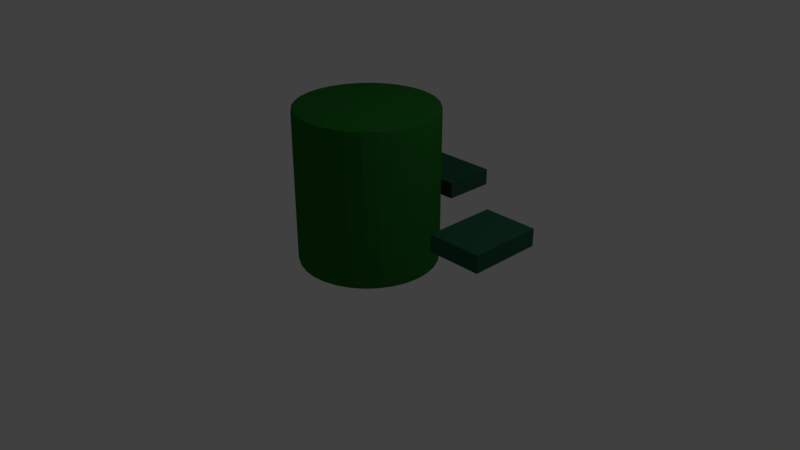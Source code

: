 # Source: Cylinder1.blend  (saved by Blender 2.79.0; exported with 4.5.12 LTS)
import bpy
from mathutils import Matrix  # noqa: F401  (used for matrix-valued properties, if any)

bpy.ops.wm.read_factory_settings(use_empty=True)
scene = bpy.context.scene
scene.name = 'Scene'

# ---- collections
col_collection_1 = bpy.data.collections.new('Collection 1'); scene.collection.children.link(col_collection_1)

# ---- materials (node trees are filled in below, after node groups)
mat_attack = bpy.data.materials.new('Attack')
mat_attack.alpha_threshold = 0.0
mat_attack.use_transparent_shadow = False
mat_attack.diffuse_color = (0.02088, 0.09463, 0.05266, 1.0)
mat_attack.roughness = 0.5
mat_cylinder = bpy.data.materials.new('Cylinder')
mat_cylinder.alpha_threshold = 0.0
mat_cylinder.use_transparent_shadow = False
mat_cylinder.diffuse_color = (0.01586, 0.1473, 0.019, 1.0)
mat_cylinder.roughness = 0.5

# ---- material node trees

# ---- world
world_world = bpy.data.worlds.new('World'); scene.world = world_world
world_world.color = (0.05088, 0.05088, 0.05088)
world_world.use_sun_shadow = False
world_world.sun_shadow_jitter_overblur = 0.0
world_world.cycles.sampling_method = 'MANUAL'

# ---- cameras
cam_camera = bpy.data.cameras.new('Camera')
cam_camera.clip_end = 100.0
cam_camera.lens = 35.0
cam_camera.sensor_width = 32.0
cam_camera.sensor_height = 18.0
cam_camera.ortho_scale = 7.314
cam_camera.dof.focus_distance = 0.0
cam_camera.dof.aperture_fstop = 128.0

# ---- lights
light_lamp = bpy.data.lights.new('Lamp', 'POINT')
light_lamp.transmission_factor = 0.0
light_lamp.cutoff_distance = 30.0
light_lamp.energy = 100.0
light_lamp.shadow_buffer_clip_start = 1.001
light_lamp.shadow_soft_size = 0.1
light_lamp.shadow_maximum_resolution = 0.006
light_lamp.use_absolute_resolution = True

# ---- meshes
me_cylinder_004 = bpy.data.meshes.new('Cylinder.004')
me_cylinder_004.from_pydata([(1.595, 0.4102, 0.8375), (1.595, 0.4102, 1.052), (2.273, 0.4102, 0.8375), (2.273, 0.4102, 1.052), (1.595, -0.5039, 0.8375), (1.595, -0.5039, 1.052), (2.273, -0.5039, 0.8375), (2.273, -0.5039, 1.052)], [], [(0, 1, 3, 2), (2, 3, 7, 6), (6, 7, 5, 4), (4, 5, 1, 0), (2, 6, 4, 0), (7, 3, 1, 5)])
me_cylinder_004.materials.append(mat_attack)
me_cylinder_004.use_remesh_preserve_volume = False
me_cylinder_004.use_remesh_preserve_attributes = False
me_cylinder_004.use_mirror_vertex_groups = False
me_cylinder_004.update()
me_cylinder_003 = bpy.data.meshes.new('Cylinder.003')
me_cylinder_003.from_pydata([(-2.335, 0.4102, 0.8375), (-2.335, 0.4102, 1.052), (-1.658, 0.4102, 0.8375), (-1.658, 0.4102, 1.052), (-2.335, -0.5039, 0.8375), (-2.335, -0.5039, 1.052), (-1.658, -0.5039, 0.8375), (-1.658, -0.5039, 1.052)], [], [(0, 1, 3, 2), (2, 3, 7, 6), (6, 7, 5, 4), (4, 5, 1, 0), (2, 6, 4, 0), (7, 3, 1, 5)])
me_cylinder_003.materials.append(mat_attack)
me_cylinder_003.use_remesh_preserve_volume = False
me_cylinder_003.use_remesh_preserve_attributes = False
me_cylinder_003.use_mirror_vertex_groups = False
me_cylinder_003.update()
me_cylinder_002 = bpy.data.meshes.new('Cylinder.002')
me_cylinder_002.from_pydata([(-0.4571, 1.4, 0.8375), (-0.4571, 1.4, 1.052), (-0.4571, 2.078, 0.8375), (-0.4571, 2.078, 1.052), (0.4571, 1.4, 0.8375), (0.4571, 1.4, 1.052), (0.4571, 2.078, 0.8375), (0.4571, 2.078, 1.052)], [], [(0, 1, 3, 2), (2, 3, 7, 6), (6, 7, 5, 4), (4, 5, 1, 0), (2, 6, 4, 0), (7, 3, 1, 5)])
me_cylinder_002.materials.append(mat_attack)
me_cylinder_002.use_remesh_preserve_volume = False
me_cylinder_002.use_remesh_preserve_attributes = False
me_cylinder_002.use_mirror_vertex_groups = False
me_cylinder_002.update()
me_cylinder_001 = bpy.data.meshes.new('Cylinder.001')
me_cylinder_001.from_pydata([(0.0, 0.9524, 0.002259), (0.0, 0.9464, 2.002), (0.6735, 0.6735, 0.002259), (0.6692, 0.6692, 2.002), (0.9524, -4.294e-08, 0.002259), (0.9464, -4.285e-08, 2.002), (0.6735, -0.6735, 0.002259), (0.6692, -0.6692, 2.002), (-8.359e-08, -0.9524, 0.002259), (-8.31e-08, -0.9464, 2.002), (-0.6735, -0.6735, 0.002259), (-0.6692, -0.6692, 2.002), (-0.9524, 1.192e-08, 0.002259), (-0.9464, 1.192e-08, 2.002), (-0.6735, 0.6735, 0.002259), (-0.6692, 0.6692, 2.002), (0.0, 1.0, 1.968), (0.7071, 0.7071, 1.968), (1.0, -4.371e-08, 1.968), (0.7071, -0.7071, 1.968), (-8.742e-08, -1.0, 1.968), (-0.7071, -0.7071, 1.968), (-1.0, 1.192e-08, 1.968), (-0.7071, 0.7071, 1.968), (0.7071, 0.7071, 0.02835), (1.0, -4.371e-08, 0.02835), (0.7071, -0.7071, 0.02835), (-8.742e-08, -1.0, 0.02835), (-0.7071, -0.7071, 0.02835), (-1.0, 1.192e-08, 0.02835), (-0.7071, 0.7071, 0.02835), (0.0, 1.0, 0.02835), (0.7071, 0.7071, 2.002), (0.0, 1.0, 2.002), (1.0, -4.371e-08, 2.002), (0.7071, -0.7071, 2.002), (-8.742e-08, -1.0, 2.002), (-0.7071, -0.7071, 2.002), (-1.0, 1.192e-08, 2.002), (-0.7071, 0.7071, 2.002), (0.0, 1.0, 0.002259), (0.7071, 0.7071, 0.002259), (1.0, -4.371e-08, 0.002259), (0.7071, -0.7071, 0.002259), (-8.742e-08, -1.0, 0.002259), (-0.7071, -0.7071, 0.002259), (-1.0, 1.192e-08, 0.002259), (-0.7071, 0.7071, 0.002259)], [], [(16, 33, 32, 17), (17, 32, 34, 18), (18, 34, 35, 19), (19, 35, 36, 20), (20, 36, 37, 21), (21, 37, 38, 22), (3, 1, 15, 13, 11, 9, 7, 5), (22, 38, 39, 23), (23, 39, 33, 16), (0, 2, 4, 6, 8, 10, 12, 14), (30, 23, 16, 31), (29, 22, 23, 30), (28, 21, 22, 29), (27, 20, 21, 28), (26, 19, 20, 27), (25, 18, 19, 26), (24, 17, 18, 25), (31, 16, 17, 24), (40, 31, 24, 41), (41, 24, 25, 42), (42, 25, 26, 43), (43, 26, 27, 44), (44, 27, 28, 45), (45, 28, 29, 46), (46, 29, 30, 47), (47, 30, 31, 40), (1, 3, 32, 33), (3, 5, 34, 32), (5, 7, 35, 34), (7, 9, 36, 35), (9, 11, 37, 36), (11, 13, 38, 37), (13, 15, 39, 38), (15, 1, 33, 39), (2, 0, 40, 41), (4, 2, 41, 42), (6, 4, 42, 43), (8, 6, 43, 44), (10, 8, 44, 45), (12, 10, 45, 46), (14, 12, 46, 47), (0, 14, 47, 40)])
me_cylinder_001.materials.append(mat_cylinder)
me_cylinder_001.use_remesh_preserve_volume = False
me_cylinder_001.use_remesh_preserve_attributes = False
me_cylinder_001.use_mirror_vertex_groups = False
me_cylinder_001.update()
arm_armature = bpy.data.armatures.new('Armature')  # bones are not reproduced
arm_armature_003 = bpy.data.armatures.new('Armature.003')  # bones are not reproduced
arm_armature_002 = bpy.data.armatures.new('Armature.002')  # bones are not reproduced
arm_armature_001 = bpy.data.armatures.new('Armature.001')  # bones are not reproduced

# ---- objects
ob_armature = bpy.data.objects.new('Armature', arm_armature)
ob_fronta_002 = bpy.data.objects.new('FrontA.002', arm_armature_003)
ob_fronta_001 = bpy.data.objects.new('FrontA.001', arm_armature_002)
ob_fronta = bpy.data.objects.new('FrontA', arm_armature_001)
ob_cylinder_003 = bpy.data.objects.new('Cylinder.003', me_cylinder_004)
ob_cylinder_002 = bpy.data.objects.new('Cylinder.002', me_cylinder_003)
ob_cylinder_001 = bpy.data.objects.new('Cylinder.001', me_cylinder_002)
ob_cylinder = bpy.data.objects.new('Cylinder', me_cylinder_001)
ob_lamp = bpy.data.objects.new('Lamp', light_lamp)
ob_camera = bpy.data.objects.new('Camera', cam_camera)

# ---- transforms, parenting, visibility, modifiers, constraints
ob_armature.location = (0.0, 0.0, 0.0)
ob_armature.show_in_front = True
ob_armature.lineart.crease_threshold = 0.0
ob_fronta_002.parent = ob_armature
ob_fronta_002.location = (-0.4074, 0.0, 0.0)
ob_fronta_002.rotation_euler = (0.0, -1.571, 0.0)
ob_fronta_002.show_in_front = True
ob_fronta_002.lineart.crease_threshold = 0.0
ob_fronta_001.parent = ob_armature
ob_fronta_001.location = (-1.997, 0.0, 0.0)
ob_fronta_001.rotation_euler = (0.0, -1.571, 0.0)
ob_fronta_001.show_in_front = True
ob_fronta_001.lineart.crease_threshold = 0.0
ob_fronta.parent = ob_armature
ob_fronta.location = (-1.997, -0.3739, -0.2281)
ob_fronta.rotation_euler = (0.0, -1.571, 0.0)
ob_fronta.show_in_front = True
ob_fronta.lineart.crease_threshold = 0.0
ob_cylinder_003.parent = ob_fronta_001
ob_cylinder_003.matrix_parent_inverse = Matrix(((7.55e-08, 0.0, 1.0, 1.508e-07), (0.0, 1.0, 0.0, -0.0), (-1.0, 0.0, 7.55e-08, -1.997), (0.0, 0.0, 0.0, 1.0)))
ob_cylinder_003.location = (1.192e-07, 0.0, 0.0)
ob_cylinder_003.lineart.crease_threshold = 0.0
_vg = ob_cylinder_003.vertex_groups.new(name='RightA')
_vg = ob_cylinder_003.vertex_groups.new(name='RightA.001')
_vg.add([0, 1, 2, 3, 4, 5, 6, 7], 1.0, 'REPLACE')
_vg = ob_cylinder_003.vertex_groups.new(name='FrontA')
_m = ob_cylinder_003.modifiers.new('Armature', 'ARMATURE')
_m.object = ob_fronta
_m = ob_cylinder_003.modifiers.new('Armature.001', 'ARMATURE')
_m.object = ob_fronta_001
ob_cylinder_002.parent = ob_fronta_002
ob_cylinder_002.matrix_parent_inverse = Matrix(((7.55e-08, 0.0, 1.0, 1.508e-07), (0.0, 1.0, 0.0, -0.0), (-1.0, 0.0, 7.55e-08, -1.997), (0.0, 0.0, 0.0, 1.0)))
ob_cylinder_002.location = (1.192e-07, 0.0, 0.0)
ob_cylinder_002.lineart.crease_threshold = 0.0
_vg = ob_cylinder_002.vertex_groups.new(name='RightA')
_vg.add([0, 1, 2, 3, 4, 5, 6, 7], 1.0, 'REPLACE')
_vg = ob_cylinder_002.vertex_groups.new(name='RightA.001')
_vg = ob_cylinder_002.vertex_groups.new(name='FrontA')
_m = ob_cylinder_002.modifiers.new('Armature', 'ARMATURE')
_m.object = ob_fronta
_m = ob_cylinder_002.modifiers.new('Armature.001', 'ARMATURE')
_m.object = ob_fronta_002
ob_cylinder_001.parent = ob_fronta
ob_cylinder_001.matrix_parent_inverse = Matrix(((7.55e-08, 0.0, 1.0, 1.508e-07), (0.0, 1.0, 0.0, -0.0), (-1.0, 0.0, 7.55e-08, -1.997), (0.0, 0.0, 0.0, 1.0)))
ob_cylinder_001.location = (1.192e-07, 0.0, 0.0)
ob_cylinder_001.lineart.crease_threshold = 0.0
_vg = ob_cylinder_001.vertex_groups.new(name='RightA')
_vg = ob_cylinder_001.vertex_groups.new(name='RightA.001')
_vg = ob_cylinder_001.vertex_groups.new(name='FrontA')
_vg.add([0, 1, 2, 3, 4, 5, 6, 7], 1.0, 'REPLACE')
_m = ob_cylinder_001.modifiers.new('Armature', 'ARMATURE')
_m.object = ob_fronta
ob_cylinder.parent = ob_armature
ob_cylinder.location = (0.0, 0.0, 0.0)
ob_cylinder.lineart.crease_threshold = 0.0
_vg = ob_cylinder.vertex_groups.new(name='Cylinder')
_vg.add([0, 1, 2, 3, 4, 5, 6, 7, 8, 9, 10, 11, 12, 13, 14, 15, 16, 17, 18, 19, 20, 21, 22, 23, 24, 25, 26, 27, 28, 29, 30, 31, 32, 33, 34, 35, 36, 37, 38, 39, 40, 41, 42, 43, 44, 45, 46, 47], 1.0, 'REPLACE')
_m = ob_cylinder.modifiers.new('Subsurf', 'SUBSURF')
_m.uv_smooth = 'PRESERVE_CORNERS'
_m.quality = 2
_m.levels = 2
_m.show_only_control_edges = False
_m = ob_cylinder.modifiers.new('Armature', 'ARMATURE')
_m.object = ob_armature
ob_lamp.location = (4.076, 1.005, 5.904)
ob_lamp.rotation_euler = (0.6503, 0.05522, 1.866)
ob_lamp.lock_rotations_4d = False
ob_lamp.empty_display_type = 'ARROWS'
ob_lamp.color = (0.0, 0.0, 0.0, 0.0)
ob_lamp.lineart.crease_threshold = 0.0
ob_camera.location = (7.481, -6.508, 5.344)
ob_camera.rotation_euler = (1.109, 0.0, 0.8149)
ob_camera.lock_rotations_4d = False
ob_camera.empty_display_type = 'ARROWS'
ob_camera.color = (0.0, 0.0, 0.0, 0.0)
ob_camera.display_type = 'WIRE'
ob_camera.lineart.crease_threshold = 0.0

# ---- collection membership
col_collection_1.objects.link(ob_armature)
col_collection_1.objects.link(ob_fronta_002)
col_collection_1.objects.link(ob_fronta_001)
col_collection_1.objects.link(ob_fronta)
col_collection_1.objects.link(ob_cylinder_003)
col_collection_1.objects.link(ob_cylinder_002)
col_collection_1.objects.link(ob_cylinder_001)
col_collection_1.objects.link(ob_cylinder)
col_collection_1.objects.link(ob_lamp)
col_collection_1.objects.link(ob_camera)

# ---- scene / render settings (as saved in the file)
scene.camera = ob_camera
scene.frame_start = 1; scene.frame_end = 155; scene.frame_set(80)
scene.render.engine = 'BLENDER_EEVEE_NEXT'
scene.render.resolution_percentage = 50
scene.render.dither_intensity = 0.0
scene.cycles.use_denoising = False
scene.cycles.samples = 128
scene.cycles.sampling_pattern = 'TABULATED_SOBOL'
scene.cycles.use_adaptive_sampling = False
scene.cycles.use_light_tree = False
scene.cycles.blur_glossy = 0.0
scene.cycles.sample_clamp_indirect = 0.0
scene.view_settings.view_transform = 'Standard'
scene.unit_settings.scale_length = 0.3048
bpy.context.view_layer.update()
